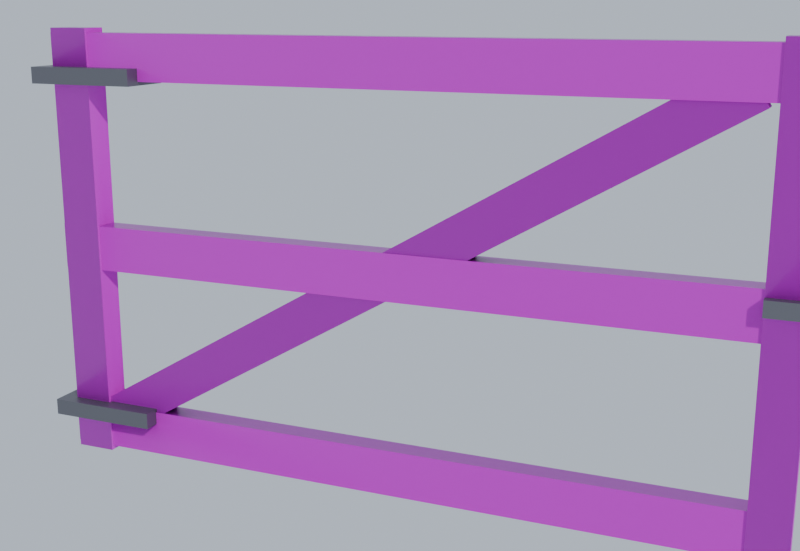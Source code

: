 # Source: fence_split_rail_gate_leaf.blend  (saved by Blender 5.1.30; exported with 4.5.12 LTS)
import bpy
from mathutils import Matrix  # noqa: F401  (used for matrix-valued properties, if any)

bpy.ops.wm.read_factory_settings(use_empty=True)
scene = bpy.context.scene
scene.name = 'Scene'

# ---- collections
col_collection = bpy.data.collections.new('Collection'); scene.collection.children.link(col_collection)

# ---- images (referenced by path relative to the original .blend; pixels are not part of the script)
import os
ASSET_DIR = os.environ.get("B2B_ASSET_DIR", "")  # directory of the original .blend (textures are referenced by path, not embedded)
HERE = os.path.dirname(os.path.abspath(__file__))  # packed textures are extracted next to this script under _unpacked/

def load_image(name, relpath, width, height, colorspace="sRGB"):
    """Load a texture the original file referenced (path relative to the .blend, or extracted next to this script)."""
    p = next((c for c in (os.path.join(HERE, relpath), os.path.join(ASSET_DIR, relpath)) if relpath and os.path.exists(c)), "")
    if p:
        img = bpy.data.images.load(p, check_existing=True)
        img.name = name
    else:  # same state as the original file: an image datablock whose file is absent (Cycles renders it pink)
        img = bpy.data.images.new(name, width, height)
        img.source = "FILE"
        img.filepath = "//" + (relpath or name)
    img.colorspace_settings.name = colorspace
    return img
img_fence_wood_color_png = load_image('fence_wood_color.png', 'fence_wood_color.png', 1024, 1024, 'sRGB')
img_fence_wood_rough_png = load_image('fence_wood_rough.png', 'fence_wood_rough.png', 1024, 1024, 'Non-Color')
img_fence_wood_normal_png = load_image('fence_wood_normal.png', 'fence_wood_normal.png', 1024, 1024, 'Non-Color')
img_fence_endgrain_color_png = load_image('fence_endgrain_color.png', 'fence_endgrain_color.png', 1024, 1024, 'sRGB')
img_fence_endgrain_rough_png = load_image('fence_endgrain_rough.png', 'fence_endgrain_rough.png', 1024, 1024, 'Non-Color')
img_fence_endgrain_normal_png = load_image('fence_endgrain_normal.png', 'fence_endgrain_normal.png', 1024, 1024, 'Non-Color')

# ---- materials (node trees are filled in below, after node groups)
mat_wood = bpy.data.materials.new('Wood')
mat_endgrain = bpy.data.materials.new('Endgrain')
mat_metal = bpy.data.materials.new('Metal')

# ---- material node trees
mat_wood.use_nodes = True; mat_wood.node_tree.nodes.clear()
_N = mat_wood.node_tree.nodes; _L = mat_wood.node_tree.links
n0 = _N.new('ShaderNodeBsdfPrincipled'); n0.name = 'Principled BSDF'; n0.location = (-200, 100)
n1 = _N.new('ShaderNodeOutputMaterial'); n1.name = 'Material Output'; n1.location = (200, 100)
n2 = _N.new('ShaderNodeTexImage'); n2.name = 'Image Texture'; n2.location = (0, 0)
n2.image = img_fence_wood_color_png
n3 = _N.new('ShaderNodeTexImage'); n3.name = 'Image Texture.001'; n3.location = (0, 0)
n3.image = img_fence_wood_rough_png
n4 = _N.new('ShaderNodeTexImage'); n4.name = 'Image Texture.002'; n4.location = (0, 0)
n4.image = img_fence_wood_normal_png
n5 = _N.new('ShaderNodeNormalMap'); n5.name = 'Normal Map'; n5.location = (0, 0)
_L.new(n0.outputs[0], n1.inputs[0])
_L.new(n2.outputs[0], n0.inputs[0])
_L.new(n3.outputs[0], n0.inputs[2])
_L.new(n4.outputs[0], n5.inputs[1])
_L.new(n5.outputs[0], n0.inputs[5])
n1.is_active_output = True
mat_endgrain.use_nodes = True; mat_endgrain.node_tree.nodes.clear()
_N = mat_endgrain.node_tree.nodes; _L = mat_endgrain.node_tree.links
n0 = _N.new('ShaderNodeBsdfPrincipled'); n0.name = 'Principled BSDF'; n0.location = (-200, 100)
n1 = _N.new('ShaderNodeOutputMaterial'); n1.name = 'Material Output'; n1.location = (200, 100)
n2 = _N.new('ShaderNodeTexImage'); n2.name = 'Image Texture'; n2.location = (0, 0)
n2.image = img_fence_endgrain_color_png
n3 = _N.new('ShaderNodeTexImage'); n3.name = 'Image Texture.001'; n3.location = (0, 0)
n3.image = img_fence_endgrain_rough_png
n4 = _N.new('ShaderNodeTexImage'); n4.name = 'Image Texture.002'; n4.location = (0, 0)
n4.image = img_fence_endgrain_normal_png
n5 = _N.new('ShaderNodeNormalMap'); n5.name = 'Normal Map'; n5.location = (0, 0)
_L.new(n0.outputs[0], n1.inputs[0])
_L.new(n2.outputs[0], n0.inputs[0])
_L.new(n3.outputs[0], n0.inputs[2])
_L.new(n4.outputs[0], n5.inputs[1])
_L.new(n5.outputs[0], n0.inputs[5])
n1.is_active_output = True
mat_metal.use_nodes = True; mat_metal.node_tree.nodes.clear()
_N = mat_metal.node_tree.nodes; _L = mat_metal.node_tree.links
n0 = _N.new('ShaderNodeBsdfPrincipled'); n0.name = 'Principled BSDF'; n0.location = (-200, 100)
n0.inputs[0].default_value = (0.18, 0.18, 0.2, 1.0)
n0.inputs[1].default_value = 0.85
n1 = _N.new('ShaderNodeOutputMaterial'); n1.name = 'Material Output'; n1.location = (200, 100)
_L.new(n0.outputs[0], n1.inputs[0])
n1.is_active_output = True

# ---- world
world_world = bpy.data.worlds.new('World'); scene.world = world_world
world_world.use_nodes = True; world_world.node_tree.nodes.clear()
_N = world_world.node_tree.nodes; _L = world_world.node_tree.links
n0 = _N.new('ShaderNodeOutputWorld'); n0.name = 'World Output'; n0.location = (200, 100)
n1 = _N.new('ShaderNodeBackground'); n1.name = 'Background'; n1.location = (-200, 100)
n1.inputs[0].default_value = (0.55, 0.62, 0.72, 1.0)
_L.new(n1.outputs[0], n0.inputs[0])
n0.is_active_output = True
world_world.color = (0.05088, 0.05088, 0.05088)
world_world.sun_shadow_jitter_overblur = 0.0

# ---- cameras
cam_cam_003 = bpy.data.cameras.new('Cam.003')

# ---- lights
light_sun_011 = bpy.data.lights.new('Sun.011', 'SUN')
light_sun_011.energy = 3.0

# ---- meshes
me_splitrailgateleafmesh = bpy.data.meshes.new('SplitRailGateLeafMesh')
me_splitrailgateleafmesh.from_pydata([(0.005, -0.03, 0.22), (0.005, 0.03, 0.22), (0.095, 0.03, 0.22), (0.095, -0.03, 0.22), (0.005, -0.03, 0.7), (0.005, 0.03, 0.7), (0.095, 0.03, 0.7), (0.095, -0.03, 0.7), (0.005, -0.03, 1.18), (0.005, 0.03, 1.18), (0.095, 0.03, 1.18), (0.095, -0.03, 1.18), (0.05, 0.0, 0.22), (0.05, 0.0, 1.18), (1.51, -0.03, 0.22), (1.51, 0.03, 0.22), (1.59, 0.03, 0.22), (1.59, -0.03, 0.22), (1.51, -0.03, 0.7), (1.51, 0.03, 0.7), (1.59, 0.03, 0.7), (1.59, -0.03, 0.7), (1.51, -0.03, 1.18), (1.51, 0.03, 1.18), (1.59, 0.03, 1.18), (1.59, -0.03, 1.18), (1.55, 0.0, 0.22), (1.55, 0.0, 1.18), (0.0, 0.025, 0.23), (0.0, -0.025, 0.23), (0.0, -0.025, 0.33), (0.0, 0.025, 0.33), (0.785, 0.025, 0.23), (0.785, -0.025, 0.23), (0.785, -0.025, 0.33), (0.785, 0.025, 0.33), (1.57, 0.025, 0.23), (1.57, -0.025, 0.23), (1.57, -0.025, 0.33), (1.57, 0.025, 0.33), (0.0, 0.0, 0.28), (1.57, 0.0, 0.28), (0.0, 0.025, 0.65), (0.0, -0.025, 0.65), (0.0, -0.025, 0.75), (0.0, 0.025, 0.75), (0.785, 0.025, 0.65), (0.785, -0.025, 0.65), (0.785, -0.025, 0.75), (0.785, 0.025, 0.75), (1.57, 0.025, 0.65), (1.57, -0.025, 0.65), (1.57, -0.025, 0.75), (1.57, 0.025, 0.75), (0.0, 0.0, 0.7), (1.57, 0.0, 0.7), (0.0, 0.025, 1.07), (0.0, -0.025, 1.07), (0.0, -0.025, 1.17), (0.0, 0.025, 1.17), (0.785, 0.025, 1.07), (0.785, -0.025, 1.07), (0.785, -0.025, 1.17), (0.785, 0.025, 1.17), (1.57, 0.025, 1.07), (1.57, -0.025, 1.07), (1.57, -0.025, 1.17), (1.57, 0.025, 1.17), (0.0, 0.0, 1.12), (1.57, 0.0, 1.12), (0.1227, 0.0225, 0.2611), (0.1227, -0.0225, 0.2611), (0.07731, -0.0225, 0.3389), (0.07731, 0.0225, 0.3389), (0.8077, 0.0225, 0.6611), (0.8077, -0.0225, 0.6611), (0.7623, -0.0225, 0.7389), (0.7623, 0.0225, 0.7389), (1.493, 0.0225, 1.061), (1.493, -0.0225, 1.061), (1.447, -0.0225, 1.139), (1.447, 0.0225, 1.139), (0.1, 0.0, 0.3), (1.47, 0.0, 1.1), (-0.03, 0.06, 0.302), (-0.03, -0.06, 0.302), (-0.03, -0.06, 0.338), (-0.03, 0.06, 0.338), (0.22, 0.06, 0.302), (0.22, -0.06, 0.302), (0.22, -0.06, 0.338), (0.22, 0.06, 0.338), (-0.03, 0.0, 0.32), (0.22, 0.0, 0.32), (-0.03, 0.06, 1.062), (-0.03, -0.06, 1.062), (-0.03, -0.06, 1.098), (-0.03, 0.06, 1.098), (0.22, 0.06, 1.062), (0.22, -0.06, 1.062), (0.22, -0.06, 1.098), (0.22, 0.06, 1.098), (-0.03, 0.0, 1.08), (0.22, 0.0, 1.08), (1.51, 0.05, 0.704), (1.51, -0.05, 0.704), (1.51, -0.05, 0.736), (1.51, 0.05, 0.736), (1.65, 0.05, 0.704), (1.65, -0.05, 0.704), (1.65, -0.05, 0.736), (1.65, 0.05, 0.736), (1.51, 0.0, 0.72), (1.65, 0.0, 0.72)], [], [(0, 4, 5, 1), (1, 5, 6, 2), (2, 6, 7, 3), (3, 7, 4, 0), (4, 8, 9, 5), (5, 9, 10, 6), (6, 10, 11, 7), (7, 11, 8, 4), (12, 0, 1), (12, 1, 2), (12, 2, 3), (12, 3, 0), (13, 9, 8), (13, 10, 9), (13, 11, 10), (13, 8, 11), (14, 18, 19, 15), (15, 19, 20, 16), (16, 20, 21, 17), (17, 21, 18, 14), (18, 22, 23, 19), (19, 23, 24, 20), (20, 24, 25, 21), (21, 25, 22, 18), (26, 14, 15), (26, 15, 16), (26, 16, 17), (26, 17, 14), (27, 23, 22), (27, 24, 23), (27, 25, 24), (27, 22, 25), (28, 32, 33, 29), (29, 33, 34, 30), (30, 34, 35, 31), (31, 35, 32, 28), (32, 36, 37, 33), (33, 37, 38, 34), (34, 38, 39, 35), (35, 39, 36, 32), (40, 28, 29), (40, 29, 30), (40, 30, 31), (40, 31, 28), (41, 37, 36), (41, 38, 37), (41, 39, 38), (41, 36, 39), (42, 46, 47, 43), (43, 47, 48, 44), (44, 48, 49, 45), (45, 49, 46, 42), (46, 50, 51, 47), (47, 51, 52, 48), (48, 52, 53, 49), (49, 53, 50, 46), (54, 42, 43), (54, 43, 44), (54, 44, 45), (54, 45, 42), (55, 51, 50), (55, 52, 51), (55, 53, 52), (55, 50, 53), (56, 60, 61, 57), (57, 61, 62, 58), (58, 62, 63, 59), (59, 63, 60, 56), (60, 64, 65, 61), (61, 65, 66, 62), (62, 66, 67, 63), (63, 67, 64, 60), (68, 56, 57), (68, 57, 58), (68, 58, 59), (68, 59, 56), (69, 65, 64), (69, 66, 65), (69, 67, 66), (69, 64, 67), (70, 74, 75, 71), (71, 75, 76, 72), (72, 76, 77, 73), (73, 77, 74, 70), (74, 78, 79, 75), (75, 79, 80, 76), (76, 80, 81, 77), (77, 81, 78, 74), (82, 70, 71), (82, 71, 72), (82, 72, 73), (82, 73, 70), (83, 79, 78), (83, 80, 79), (83, 81, 80), (83, 78, 81), (84, 88, 89, 85), (85, 89, 90, 86), (86, 90, 91, 87), (87, 91, 88, 84), (92, 84, 85), (92, 85, 86), (92, 86, 87), (92, 87, 84), (93, 89, 88), (93, 90, 89), (93, 91, 90), (93, 88, 91), (94, 98, 99, 95), (95, 99, 100, 96), (96, 100, 101, 97), (97, 101, 98, 94), (102, 94, 95), (102, 95, 96), (102, 96, 97), (102, 97, 94), (103, 99, 98), (103, 100, 99), (103, 101, 100), (103, 98, 101), (104, 108, 109, 105), (105, 109, 110, 106), (106, 110, 111, 107), (107, 111, 108, 104), (112, 104, 105), (112, 105, 106), (112, 106, 107), (112, 107, 104), (113, 109, 108), (113, 110, 109), (113, 111, 110), (113, 108, 111)])
me_splitrailgateleafmesh.polygons.foreach_set('material_index', [0, 0, 0, 0, 0, 0, 0, 0, 1, 1, 1, 1, 1, 1, 1, 1, 0, 0, 0, 0, 0, 0, 0, 0, 1, 1, 1, 1, 1, 1, 1, 1, 0, 0, 0, 0, 0, 0, 0, 0, 1, 1, 1, 1, 1, 1, 1, 1, 0, 0, 0, 0, 0, 0, 0, 0, 1, 1, 1, 1, 1, 1, 1, 1, 0, 0, 0, 0, 0, 0, 0, 0, 1, 1, 1, 1, 1, 1, 1, 1, 0, 0, 0, 0, 0, 0, 0, 0, 1, 1, 1, 1, 1, 1, 1, 1, 2, 2, 2, 2, 2, 2, 2, 2, 2, 2, 2, 2, 2, 2, 2, 2, 2, 2, 2, 2, 2, 2, 2, 2, 2, 2, 2, 2, 2, 2, 2, 2, 2, 2, 2, 2])
_uv = me_splitrailgateleafmesh.uv_layers.new(name='UVMap')
_uv.uv.foreach_set('vector', [0.0, 0.0, 0.0, 0.96, 0.25, 0.96, 0.25, 0.0, 0.25, 0.0, 0.25, 0.96, 0.5, 0.96, 0.5, 0.0, 0.5, 0.0, 0.5, 0.96, 0.75, 0.96, 0.75, 0.0, 0.75, 0.0, 0.75, 0.96, 1.0, 0.96, 1.0, 0.0, 0.0, 0.96, 0.0, 1.92, 0.25, 1.92, 0.25, 0.96, 0.25, 0.96, 0.25, 1.92, 0.5, 1.92, 0.5, 0.96, 0.5, 0.96, 0.5, 1.92, 0.75, 1.92, 0.75, 0.96, 0.75, 0.96, 0.75, 1.92, 1.0, 1.92, 1.0, 0.96, 0.5, 0.5, 0.197, 0.04545, 0.803, 0.04545, 0.5, 0.5, 0.803, 0.04545, 0.803, 0.9545, 0.5, 0.5, 0.803, 0.9545, 0.197, 0.9545, 0.5, 0.5, 0.197, 0.9545, 0.197, 0.04545, 0.5, 0.5, 0.803, 0.04545, 0.197, 0.04545, 0.5, 0.5, 0.803, 0.9545, 0.803, 0.04545, 0.5, 0.5, 0.197, 0.9545, 0.803, 0.9545, 0.5, 0.5, 0.197, 0.04545, 0.197, 0.9545, 0.0, 0.0, 0.0, 0.96, 0.25, 0.96, 0.25, 0.0, 0.25, 0.0, 0.25, 0.96, 0.5, 0.96, 0.5, 0.0, 0.5, 0.0, 0.5, 0.96, 0.75, 0.96, 0.75, 0.0, 0.75, 0.0, 0.75, 0.96, 1.0, 0.96, 1.0, 0.0, 0.0, 0.96, 0.0, 1.92, 0.25, 1.92, 0.25, 0.96, 0.25, 0.96, 0.25, 1.92, 0.5, 1.92, 0.5, 0.96, 0.5, 0.96, 0.5, 1.92, 0.75, 1.92, 0.75, 0.96, 0.75, 0.96, 0.75, 1.92, 1.0, 1.92, 1.0, 0.96, 0.5, 0.5, 0.1591, 0.04545, 0.8409, 0.04545, 0.5, 0.5, 0.8409, 0.04545, 0.8409, 0.9545, 0.5, 0.5, 0.8409, 0.9545, 0.1591, 0.9545, 0.5, 0.5, 0.1591, 0.9545, 0.1591, 0.04545, 0.5, 0.5, 0.8409, 0.04545, 0.1591, 0.04545, 0.5, 0.5, 0.8409, 0.9545, 0.8409, 0.04545, 0.5, 0.5, 0.1591, 0.9545, 0.8409, 0.9545, 0.5, 0.5, 0.1591, 0.04545, 0.1591, 0.9545, 0.0, 0.0, 0.0, 1.57, 0.25, 1.57, 0.25, 0.0, 0.25, 0.0, 0.25, 1.57, 0.5, 1.57, 0.5, 0.0, 0.5, 0.0, 0.5, 1.57, 0.75, 1.57, 0.75, 0.0, 0.75, 0.0, 0.75, 1.57, 1.0, 1.57, 1.0, 0.0, 0.0, 1.57, 0.0, 3.14, 0.25, 3.14, 0.25, 1.57, 0.25, 1.57, 0.25, 3.14, 0.5, 3.14, 0.5, 1.57, 0.5, 1.57, 0.5, 3.14, 0.75, 3.14, 0.75, 1.57, 0.75, 1.57, 0.75, 3.14, 1.0, 3.14, 1.0, 1.57, 0.5, 0.5, 0.2727, 0.04545, 0.7273, 0.04545, 0.5, 0.5, 0.7273, 0.04545, 0.7273, 0.9545, 0.5, 0.5, 0.7273, 0.9545, 0.2727, 0.9545, 0.5, 0.5, 0.2727, 0.9545, 0.2727, 0.04545, 0.5, 0.5, 0.7273, 0.04545, 0.2727, 0.04545, 0.5, 0.5, 0.7273, 0.9545, 0.7273, 0.04545, 0.5, 0.5, 0.2727, 0.9545, 0.7273, 0.9545, 0.5, 0.5, 0.2727, 0.04545, 0.2727, 0.9545, 0.0, 0.0, 0.0, 1.57, 0.25, 1.57, 0.25, 0.0, 0.25, 0.0, 0.25, 1.57, 0.5, 1.57, 0.5, 0.0, 0.5, 0.0, 0.5, 1.57, 0.75, 1.57, 0.75, 0.0, 0.75, 0.0, 0.75, 1.57, 1.0, 1.57, 1.0, 0.0, 0.0, 1.57, 0.0, 3.14, 0.25, 3.14, 0.25, 1.57, 0.25, 1.57, 0.25, 3.14, 0.5, 3.14, 0.5, 1.57, 0.5, 1.57, 0.5, 3.14, 0.75, 3.14, 0.75, 1.57, 0.75, 1.57, 0.75, 3.14, 1.0, 3.14, 1.0, 1.57, 0.5, 0.5, 0.2727, 0.04545, 0.7273, 0.04545, 0.5, 0.5, 0.7273, 0.04545, 0.7273, 0.9545, 0.5, 0.5, 0.7273, 0.9545, 0.2727, 0.9545, 0.5, 0.5, 0.2727, 0.9545, 0.2727, 0.04545, 0.5, 0.5, 0.7273, 0.04545, 0.2727, 0.04545, 0.5, 0.5, 0.7273, 0.9545, 0.7273, 0.04545, 0.5, 0.5, 0.2727, 0.9545, 0.7273, 0.9545, 0.5, 0.5, 0.2727, 0.04545, 0.2727, 0.9545, 0.0, 0.0, 0.0, 1.57, 0.25, 1.57, 0.25, 0.0, 0.25, 0.0, 0.25, 1.57, 0.5, 1.57, 0.5, 0.0, 0.5, 0.0, 0.5, 1.57, 0.75, 1.57, 0.75, 0.0, 0.75, 0.0, 0.75, 1.57, 1.0, 1.57, 1.0, 0.0, 0.0, 1.57, 0.0, 3.14, 0.25, 3.14, 0.25, 1.57, 0.25, 1.57, 0.25, 3.14, 0.5, 3.14, 0.5, 1.57, 0.5, 1.57, 0.5, 3.14, 0.75, 3.14, 0.75, 1.57, 0.75, 1.57, 0.75, 3.14, 1.0, 3.14, 1.0, 1.57, 0.5, 0.5, 0.2727, 0.04545, 0.7273, 0.04545, 0.5, 0.5, 0.7273, 0.04545, 0.7273, 0.9545, 0.5, 0.5, 0.7273, 0.9545, 0.2727, 0.9545, 0.5, 0.5, 0.2727, 0.9545, 0.2727, 0.04545, 0.5, 0.5, 0.7273, 0.04545, 0.2727, 0.04545, 0.5, 0.5, 0.7273, 0.9545, 0.7273, 0.04545, 0.5, 0.5, 0.2727, 0.9545, 0.7273, 0.9545, 0.5, 0.5, 0.2727, 0.04545, 0.2727, 0.9545, 0.0, 0.0, 0.0, 1.586, 0.25, 1.586, 0.25, 0.0, 0.25, 0.0, 0.25, 1.586, 0.5, 1.586, 0.5, 0.0, 0.5, 0.0, 0.5, 1.586, 0.75, 1.586, 0.75, 0.0, 0.75, 0.0, 0.75, 1.586, 1.0, 1.586, 1.0, 0.0, 0.0, 1.586, 0.0, 3.173, 0.25, 3.173, 0.25, 1.586, 0.25, 1.586, 0.25, 3.173, 0.5, 3.173, 0.5, 1.586, 0.5, 1.586, 0.5, 3.173, 0.75, 3.173, 0.75, 1.586, 0.75, 1.586, 0.75, 3.173, 1.0, 3.173, 1.0, 1.586, 0.5, 0.5, 0.2727, 0.04545, 0.7273, 0.04545, 0.5, 0.5, 0.7273, 0.04545, 0.7273, 0.9545, 0.5, 0.5, 0.7273, 0.9545, 0.2727, 0.9545, 0.5, 0.5, 0.2727, 0.9545, 0.2727, 0.04545, 0.5, 0.5, 0.7273, 0.04545, 0.2727, 0.04545, 0.5, 0.5, 0.7273, 0.9545, 0.7273, 0.04545, 0.5, 0.5, 0.2727, 0.9545, 0.7273, 0.9545, 0.5, 0.5, 0.2727, 0.04545, 0.2727, 0.9545, 0.0, 0.0, 0.0, 0.5, 0.25, 0.5, 0.25, 0.0, 0.25, 0.0, 0.25, 0.5, 0.5, 0.5, 0.5, 0.0, 0.5, 0.0, 0.5, 0.5, 0.75, 0.5, 0.75, 0.0, 0.75, 0.0, 0.75, 0.5, 1.0, 0.5, 1.0, 0.0, 0.5, 0.5, 0.04545, 0.3636, 0.9545, 0.3636, 0.5, 0.5, 0.9545, 0.3636, 0.9545, 0.6364, 0.5, 0.5, 0.9545, 0.6364, 0.04545, 0.6364, 0.5, 0.5, 0.04545, 0.6364, 0.04545, 0.3636, 0.5, 0.5, 0.9545, 0.3636, 0.04545, 0.3636, 0.5, 0.5, 0.9545, 0.6364, 0.9545, 0.3636, 0.5, 0.5, 0.04545, 0.6364, 0.9545, 0.6364, 0.5, 0.5, 0.04545, 0.3636, 0.04545, 0.6364, 0.0, 0.0, 0.0, 0.5, 0.25, 0.5, 0.25, 0.0, 0.25, 0.0, 0.25, 0.5, 0.5, 0.5, 0.5, 0.0, 0.5, 0.0, 0.5, 0.5, 0.75, 0.5, 0.75, 0.0, 0.75, 0.0, 0.75, 0.5, 1.0, 0.5, 1.0, 0.0, 0.5, 0.5, 0.04545, 0.3636, 0.9545, 0.3636, 0.5, 0.5, 0.9545, 0.3636, 0.9545, 0.6364, 0.5, 0.5, 0.9545, 0.6364, 0.04545, 0.6364, 0.5, 0.5, 0.04545, 0.6364, 0.04545, 0.3636, 0.5, 0.5, 0.9545, 0.3636, 0.04545, 0.3636, 0.5, 0.5, 0.9545, 0.6364, 0.9545, 0.3636, 0.5, 0.5, 0.04545, 0.6364, 0.9545, 0.6364, 0.5, 0.5, 0.04545, 0.3636, 0.04545, 0.6364, 0.0, 0.0, 0.0, 0.28, 0.25, 0.28, 0.25, 0.0, 0.25, 0.0, 0.25, 0.28, 0.5, 0.28, 0.5, 0.0, 0.5, 0.0, 0.5, 0.28, 0.75, 0.28, 0.75, 0.0, 0.75, 0.0, 0.75, 0.28, 1.0, 0.28, 1.0, 0.0, 0.5, 0.5, 0.04545, 0.3545, 0.9545, 0.3545, 0.5, 0.5, 0.9545, 0.3545, 0.9545, 0.6455, 0.5, 0.5, 0.9545, 0.6455, 0.04545, 0.6455, 0.5, 0.5, 0.04545, 0.6455, 0.04545, 0.3545, 0.5, 0.5, 0.9545, 0.3545, 0.04545, 0.3545, 0.5, 0.5, 0.9545, 0.6455, 0.9545, 0.3545, 0.5, 0.5, 0.04545, 0.6455, 0.9545, 0.6455, 0.5, 0.5, 0.04545, 0.3545, 0.04545, 0.6455])
me_splitrailgateleafmesh.materials.append(mat_wood)
me_splitrailgateleafmesh.materials.append(mat_endgrain)
me_splitrailgateleafmesh.materials.append(mat_metal)
me_splitrailgateleafmesh.update()

# ---- objects
ob_sun = bpy.data.objects.new('Sun', light_sun_011)
ob_cam = bpy.data.objects.new('Cam', cam_cam_003)
ob_fencesplitrailgateleafmesh = bpy.data.objects.new('FenceSplitRailGateLeafMesh', me_splitrailgateleafmesh)
ob_fencesplitrailgateleaf_root = bpy.data.objects.new('FenceSplitRailGateLeaf_Root', None)

# ---- transforms, parenting, visibility, modifiers, constraints
ob_sun.location = (0.0, 0.0, 0.0)
ob_sun.rotation_euler = (0.9599, 0.2094, 0.6981)
ob_cam.location = (1.653, -1.993, 1.237)
ob_cam.rotation_euler = (1.328, 1.474e-08, 0.4002)
ob_fencesplitrailgateleafmesh.parent = ob_fencesplitrailgateleaf_root
ob_fencesplitrailgateleafmesh.location = (0.0, 0.0, 0.0)
ob_fencesplitrailgateleaf_root.location = (0.0, 0.0, 0.0)

# ---- collection membership
scene.collection.objects.link(ob_sun)
scene.collection.objects.link(ob_cam)
col_collection.objects.link(ob_fencesplitrailgateleafmesh)
col_collection.objects.link(ob_fencesplitrailgateleaf_root)

# ---- scene / render settings (as saved in the file)
scene.camera = ob_cam
scene.frame_start = 1; scene.frame_end = 250; scene.frame_set(1)
scene.render.engine = 'BLENDER_EEVEE_NEXT'
scene.render.resolution_x = 900
scene.render.resolution_y = 620
scene.render.bake_bias = 0.0
scene.render.bake_samples = 0
scene.cycles.sampling_pattern = 'TABULATED_SOBOL'
scene.eevee.taa_render_samples = 16
scene.eevee.use_volume_custom_range = False
bpy.context.view_layer.update()

